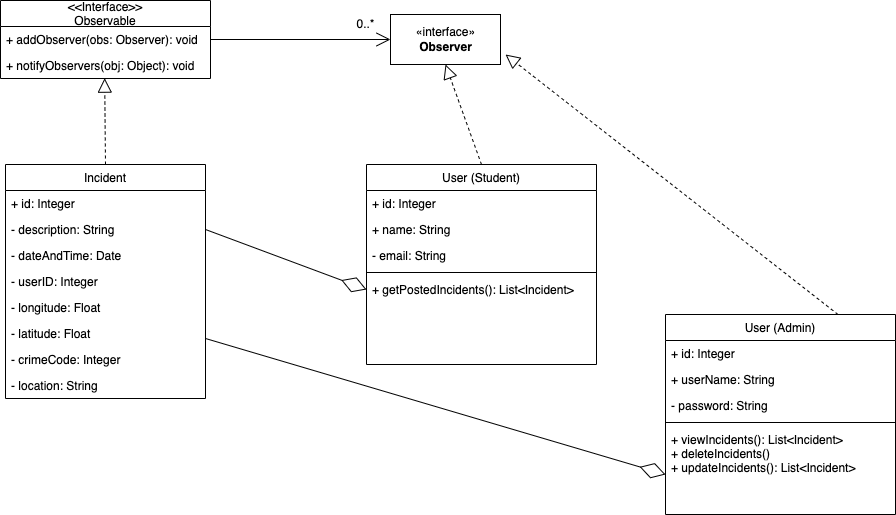

The diagram above was exported from draw.io. Its source (the exported page's mxGraphModel, read from the mxfile embedded in the PNG):
<mxGraphModel dx="1087" dy="1835" grid="1" gridSize="10" guides="1" tooltips="1" connect="1" arrows="1" fold="1" page="1" pageScale="1" pageWidth="827" pageHeight="1169" math="0" shadow="0">
  <root>
    <mxCell id="WIyWlLk6GJQsqaUBKTNV-0" />
    <mxCell id="WIyWlLk6GJQsqaUBKTNV-1" parent="WIyWlLk6GJQsqaUBKTNV-0" />
    <mxCell id="zkfFHV4jXpPFQw0GAbJ--0" value="User (Student)" style="swimlane;fontStyle=0;align=center;verticalAlign=top;childLayout=stackLayout;horizontal=1;startSize=26;horizontalStack=0;resizeParent=1;resizeLast=0;collapsible=1;marginBottom=0;rounded=0;shadow=0;strokeWidth=1;" parent="WIyWlLk6GJQsqaUBKTNV-1" vertex="1">
      <mxGeometry x="451" y="150" width="230" height="200" as="geometry">
        <mxRectangle x="450" y="150" width="160" height="26" as="alternateBounds" />
      </mxGeometry>
    </mxCell>
    <mxCell id="OFYhMV-l0LOL4PJbV_Z5-51" value="+ id: Integer" style="text;align=left;verticalAlign=top;spacingLeft=4;spacingRight=4;overflow=hidden;rotatable=0;points=[[0,0.5],[1,0.5]];portConstraint=eastwest;rounded=0;shadow=0;html=0;" parent="zkfFHV4jXpPFQw0GAbJ--0" vertex="1">
      <mxGeometry y="26" width="230" height="26" as="geometry" />
    </mxCell>
    <mxCell id="zkfFHV4jXpPFQw0GAbJ--1" value="+ name: String" style="text;align=left;verticalAlign=top;spacingLeft=4;spacingRight=4;overflow=hidden;rotatable=0;points=[[0,0.5],[1,0.5]];portConstraint=eastwest;" parent="zkfFHV4jXpPFQw0GAbJ--0" vertex="1">
      <mxGeometry y="52" width="230" height="26" as="geometry" />
    </mxCell>
    <mxCell id="lZ0qNDxZA8ISA8tG350W-24" value="- email: String" style="text;strokeColor=none;fillColor=none;align=left;verticalAlign=top;spacingLeft=4;spacingRight=4;overflow=hidden;rotatable=0;points=[[0,0.5],[1,0.5]];portConstraint=eastwest;" parent="zkfFHV4jXpPFQw0GAbJ--0" vertex="1">
      <mxGeometry y="78" width="230" height="26" as="geometry" />
    </mxCell>
    <mxCell id="zkfFHV4jXpPFQw0GAbJ--4" value="" style="line;html=1;strokeWidth=1;align=left;verticalAlign=middle;spacingTop=-1;spacingLeft=3;spacingRight=3;rotatable=0;labelPosition=right;points=[];portConstraint=eastwest;" parent="zkfFHV4jXpPFQw0GAbJ--0" vertex="1">
      <mxGeometry y="104" width="230" height="8" as="geometry" />
    </mxCell>
    <mxCell id="lZ0qNDxZA8ISA8tG350W-22" value="+ getPostedIncidents(): List&lt;Incident&gt;" style="text;strokeColor=none;fillColor=none;align=left;verticalAlign=top;spacingLeft=4;spacingRight=4;overflow=hidden;rotatable=0;points=[[0,0.5],[1,0.5]];portConstraint=eastwest;" parent="zkfFHV4jXpPFQw0GAbJ--0" vertex="1">
      <mxGeometry y="112" width="230" height="26" as="geometry" />
    </mxCell>
    <mxCell id="zkfFHV4jXpPFQw0GAbJ--17" value="Incident" style="swimlane;fontStyle=0;align=center;verticalAlign=top;childLayout=stackLayout;horizontal=1;startSize=26;horizontalStack=0;resizeParent=1;resizeLast=0;collapsible=1;marginBottom=0;rounded=0;shadow=0;strokeWidth=1;" parent="WIyWlLk6GJQsqaUBKTNV-1" vertex="1">
      <mxGeometry x="90" y="150" width="200" height="234" as="geometry">
        <mxRectangle x="90" y="150" width="160" height="26" as="alternateBounds" />
      </mxGeometry>
    </mxCell>
    <mxCell id="zkfFHV4jXpPFQw0GAbJ--18" value="+ id: Integer" style="text;align=left;verticalAlign=top;spacingLeft=4;spacingRight=4;overflow=hidden;rotatable=0;points=[[0,0.5],[1,0.5]];portConstraint=eastwest;" parent="zkfFHV4jXpPFQw0GAbJ--17" vertex="1">
      <mxGeometry y="26" width="200" height="26" as="geometry" />
    </mxCell>
    <mxCell id="zkfFHV4jXpPFQw0GAbJ--21" value="- description: String" style="text;align=left;verticalAlign=top;spacingLeft=4;spacingRight=4;overflow=hidden;rotatable=0;points=[[0,0.5],[1,0.5]];portConstraint=eastwest;rounded=0;shadow=0;html=0;" parent="zkfFHV4jXpPFQw0GAbJ--17" vertex="1">
      <mxGeometry y="52" width="200" height="26" as="geometry" />
    </mxCell>
    <mxCell id="zkfFHV4jXpPFQw0GAbJ--22" value="- dateAndTime: Date" style="text;align=left;verticalAlign=top;spacingLeft=4;spacingRight=4;overflow=hidden;rotatable=0;points=[[0,0.5],[1,0.5]];portConstraint=eastwest;rounded=0;shadow=0;html=0;" parent="zkfFHV4jXpPFQw0GAbJ--17" vertex="1">
      <mxGeometry y="78" width="200" height="26" as="geometry" />
    </mxCell>
    <mxCell id="Kp7Q-GIX1BNvXF5rSvH2-4" value="- userID: Integer" style="text;align=left;verticalAlign=top;spacingLeft=4;spacingRight=4;overflow=hidden;rotatable=0;points=[[0,0.5],[1,0.5]];portConstraint=eastwest;rounded=0;shadow=0;html=0;" parent="zkfFHV4jXpPFQw0GAbJ--17" vertex="1">
      <mxGeometry y="104" width="200" height="26" as="geometry" />
    </mxCell>
    <mxCell id="OMVbrvMJASW_8Wx_KKRh-9" value="- longitude: Float" style="text;align=left;verticalAlign=top;spacingLeft=4;spacingRight=4;overflow=hidden;rotatable=0;points=[[0,0.5],[1,0.5]];portConstraint=eastwest;rounded=0;shadow=0;html=0;" vertex="1" parent="zkfFHV4jXpPFQw0GAbJ--17">
      <mxGeometry y="130" width="200" height="26" as="geometry" />
    </mxCell>
    <mxCell id="OMVbrvMJASW_8Wx_KKRh-10" value="- latitude: Float" style="text;align=left;verticalAlign=top;spacingLeft=4;spacingRight=4;overflow=hidden;rotatable=0;points=[[0,0.5],[1,0.5]];portConstraint=eastwest;rounded=0;shadow=0;html=0;" vertex="1" parent="zkfFHV4jXpPFQw0GAbJ--17">
      <mxGeometry y="156" width="200" height="26" as="geometry" />
    </mxCell>
    <mxCell id="OMVbrvMJASW_8Wx_KKRh-18" value="- crimeCode: Integer" style="text;align=left;verticalAlign=top;spacingLeft=4;spacingRight=4;overflow=hidden;rotatable=0;points=[[0,0.5],[1,0.5]];portConstraint=eastwest;rounded=0;shadow=0;html=0;" vertex="1" parent="zkfFHV4jXpPFQw0GAbJ--17">
      <mxGeometry y="182" width="200" height="26" as="geometry" />
    </mxCell>
    <mxCell id="OMVbrvMJASW_8Wx_KKRh-22" value="- location: String" style="text;align=left;verticalAlign=top;spacingLeft=4;spacingRight=4;overflow=hidden;rotatable=0;points=[[0,0.5],[1,0.5]];portConstraint=eastwest;rounded=0;shadow=0;html=0;" vertex="1" parent="zkfFHV4jXpPFQw0GAbJ--17">
      <mxGeometry y="208" width="200" height="26" as="geometry" />
    </mxCell>
    <mxCell id="lZ0qNDxZA8ISA8tG350W-5" value="«interface»&lt;br&gt;&lt;b&gt;Observer&lt;/b&gt;" style="html=1;" parent="WIyWlLk6GJQsqaUBKTNV-1" vertex="1">
      <mxGeometry x="475" width="110" height="50" as="geometry" />
    </mxCell>
    <mxCell id="lZ0qNDxZA8ISA8tG350W-9" value="" style="endArrow=block;dashed=1;endFill=0;endSize=12;html=1;rounded=0;entryX=0.5;entryY=1;entryDx=0;entryDy=0;exitX=0.5;exitY=0;exitDx=0;exitDy=0;" parent="WIyWlLk6GJQsqaUBKTNV-1" source="zkfFHV4jXpPFQw0GAbJ--0" target="lZ0qNDxZA8ISA8tG350W-5" edge="1">
      <mxGeometry width="160" relative="1" as="geometry">
        <mxPoint x="490" y="280" as="sourcePoint" />
        <mxPoint x="650" y="280" as="targetPoint" />
      </mxGeometry>
    </mxCell>
    <mxCell id="lZ0qNDxZA8ISA8tG350W-11" value="" style="endArrow=block;dashed=1;endFill=0;endSize=12;html=1;rounded=0;entryX=0.496;entryY=0.987;entryDx=0;entryDy=0;exitX=0.5;exitY=0;exitDx=0;exitDy=0;entryPerimeter=0;" parent="WIyWlLk6GJQsqaUBKTNV-1" source="zkfFHV4jXpPFQw0GAbJ--17" target="lZ0qNDxZA8ISA8tG350W-19" edge="1">
      <mxGeometry width="160" relative="1" as="geometry">
        <mxPoint x="490" y="180" as="sourcePoint" />
        <mxPoint x="190" y="50" as="targetPoint" />
      </mxGeometry>
    </mxCell>
    <mxCell id="lZ0qNDxZA8ISA8tG350W-12" value="" style="endArrow=open;endFill=1;endSize=12;html=1;rounded=0;entryX=0;entryY=0.5;entryDx=0;entryDy=0;" parent="WIyWlLk6GJQsqaUBKTNV-1" source="lZ0qNDxZA8ISA8tG350W-18" target="lZ0qNDxZA8ISA8tG350W-5" edge="1">
      <mxGeometry width="160" relative="1" as="geometry">
        <mxPoint x="245" y="25" as="sourcePoint" />
        <mxPoint x="640" y="220" as="targetPoint" />
      </mxGeometry>
    </mxCell>
    <mxCell id="lZ0qNDxZA8ISA8tG350W-13" value="0..*" style="text;html=1;align=center;verticalAlign=middle;resizable=0;points=[];autosize=1;strokeColor=none;fillColor=none;" parent="WIyWlLk6GJQsqaUBKTNV-1" vertex="1">
      <mxGeometry x="435" width="30" height="20" as="geometry" />
    </mxCell>
    <mxCell id="lZ0qNDxZA8ISA8tG350W-17" value="&lt;&lt;Interface&gt;&gt;&#10;Observable" style="swimlane;fontStyle=0;childLayout=stackLayout;horizontal=1;startSize=26;fillColor=none;horizontalStack=0;resizeParent=1;resizeParentMax=0;resizeLast=0;collapsible=1;marginBottom=0;" parent="WIyWlLk6GJQsqaUBKTNV-1" vertex="1">
      <mxGeometry x="85" y="-14" width="210" height="78" as="geometry">
        <mxRectangle y="10" width="90" height="26" as="alternateBounds" />
      </mxGeometry>
    </mxCell>
    <mxCell id="lZ0qNDxZA8ISA8tG350W-18" value="+ addObserver(obs: Observer): void" style="text;strokeColor=none;fillColor=none;align=left;verticalAlign=top;spacingLeft=4;spacingRight=4;overflow=hidden;rotatable=0;points=[[0,0.5],[1,0.5]];portConstraint=eastwest;" parent="lZ0qNDxZA8ISA8tG350W-17" vertex="1">
      <mxGeometry y="26" width="210" height="26" as="geometry" />
    </mxCell>
    <mxCell id="lZ0qNDxZA8ISA8tG350W-19" value="+ notifyObservers(obj: Object): void" style="text;strokeColor=none;fillColor=none;align=left;verticalAlign=top;spacingLeft=4;spacingRight=4;overflow=hidden;rotatable=0;points=[[0,0.5],[1,0.5]];portConstraint=eastwest;" parent="lZ0qNDxZA8ISA8tG350W-17" vertex="1">
      <mxGeometry y="52" width="210" height="26" as="geometry" />
    </mxCell>
    <mxCell id="lZ0qNDxZA8ISA8tG350W-23" value="" style="endArrow=diamondThin;endFill=0;endSize=24;html=1;rounded=0;exitX=1;exitY=0.5;exitDx=0;exitDy=0;entryX=0;entryY=0.5;entryDx=0;entryDy=0;" parent="WIyWlLk6GJQsqaUBKTNV-1" source="zkfFHV4jXpPFQw0GAbJ--21" target="lZ0qNDxZA8ISA8tG350W-22" edge="1">
      <mxGeometry width="160" relative="1" as="geometry">
        <mxPoint x="350" y="330" as="sourcePoint" />
        <mxPoint x="450" y="220" as="targetPoint" />
      </mxGeometry>
    </mxCell>
    <mxCell id="OMVbrvMJASW_8Wx_KKRh-0" value="User (Admin)" style="swimlane;fontStyle=0;align=center;verticalAlign=top;childLayout=stackLayout;horizontal=1;startSize=26;horizontalStack=0;resizeParent=1;resizeLast=0;collapsible=1;marginBottom=0;rounded=0;shadow=0;strokeWidth=1;" vertex="1" parent="WIyWlLk6GJQsqaUBKTNV-1">
      <mxGeometry x="750" y="300" width="230" height="200" as="geometry">
        <mxRectangle x="450" y="150" width="160" height="26" as="alternateBounds" />
      </mxGeometry>
    </mxCell>
    <mxCell id="OMVbrvMJASW_8Wx_KKRh-1" value="+ id: Integer" style="text;align=left;verticalAlign=top;spacingLeft=4;spacingRight=4;overflow=hidden;rotatable=0;points=[[0,0.5],[1,0.5]];portConstraint=eastwest;rounded=0;shadow=0;html=0;" vertex="1" parent="OMVbrvMJASW_8Wx_KKRh-0">
      <mxGeometry y="26" width="230" height="26" as="geometry" />
    </mxCell>
    <mxCell id="OMVbrvMJASW_8Wx_KKRh-2" value="+ userName: String" style="text;align=left;verticalAlign=top;spacingLeft=4;spacingRight=4;overflow=hidden;rotatable=0;points=[[0,0.5],[1,0.5]];portConstraint=eastwest;" vertex="1" parent="OMVbrvMJASW_8Wx_KKRh-0">
      <mxGeometry y="52" width="230" height="26" as="geometry" />
    </mxCell>
    <mxCell id="OMVbrvMJASW_8Wx_KKRh-3" value="- password: String" style="text;strokeColor=none;fillColor=none;align=left;verticalAlign=top;spacingLeft=4;spacingRight=4;overflow=hidden;rotatable=0;points=[[0,0.5],[1,0.5]];portConstraint=eastwest;" vertex="1" parent="OMVbrvMJASW_8Wx_KKRh-0">
      <mxGeometry y="78" width="230" height="26" as="geometry" />
    </mxCell>
    <mxCell id="OMVbrvMJASW_8Wx_KKRh-4" value="" style="line;html=1;strokeWidth=1;align=left;verticalAlign=middle;spacingTop=-1;spacingLeft=3;spacingRight=3;rotatable=0;labelPosition=right;points=[];portConstraint=eastwest;" vertex="1" parent="OMVbrvMJASW_8Wx_KKRh-0">
      <mxGeometry y="104" width="230" height="8" as="geometry" />
    </mxCell>
    <mxCell id="OMVbrvMJASW_8Wx_KKRh-5" value="+ viewIncidents(): List&lt;Incident&gt;&#10;+ deleteIncidents()&#10;+ updateIncidents(): List&lt;Incident&gt;" style="text;strokeColor=none;fillColor=none;align=left;verticalAlign=top;spacingLeft=4;spacingRight=4;overflow=hidden;rotatable=0;points=[[0,0.5],[1,0.5]];portConstraint=eastwest;" vertex="1" parent="OMVbrvMJASW_8Wx_KKRh-0">
      <mxGeometry y="112" width="230" height="68" as="geometry" />
    </mxCell>
    <mxCell id="OMVbrvMJASW_8Wx_KKRh-7" value="" style="endArrow=block;dashed=1;endFill=0;endSize=12;html=1;rounded=0;exitX=0.75;exitY=0;exitDx=0;exitDy=0;" edge="1" parent="WIyWlLk6GJQsqaUBKTNV-1" source="OMVbrvMJASW_8Wx_KKRh-0">
      <mxGeometry width="160" relative="1" as="geometry">
        <mxPoint x="900" y="290" as="sourcePoint" />
        <mxPoint x="590" y="40" as="targetPoint" />
      </mxGeometry>
    </mxCell>
    <mxCell id="OMVbrvMJASW_8Wx_KKRh-23" value="" style="endArrow=diamondThin;endFill=0;endSize=24;html=1;rounded=0;exitX=1;exitY=0.5;exitDx=0;exitDy=0;" edge="1" parent="WIyWlLk6GJQsqaUBKTNV-1">
      <mxGeometry width="160" relative="1" as="geometry">
        <mxPoint x="289.9999999999999" y="323.9999999999998" as="sourcePoint" />
        <mxPoint x="750" y="460" as="targetPoint" />
      </mxGeometry>
    </mxCell>
  </root>
</mxGraphModel>